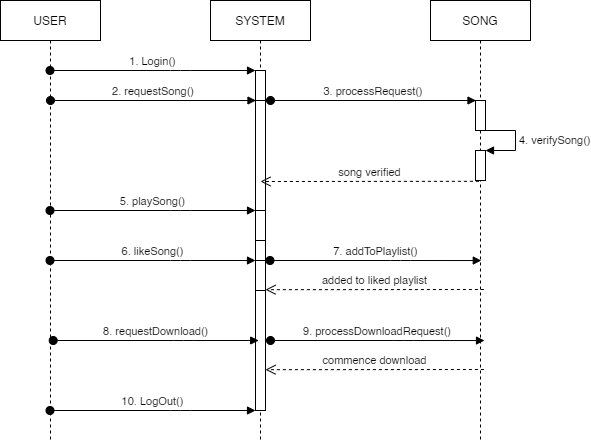

The diagram above was exported from draw.io. Its source (the exported page's mxGraphModel, read from the mxfile embedded in the PNG):
<mxGraphModel dx="1024" dy="601" grid="1" gridSize="10" guides="1" tooltips="1" connect="1" arrows="1" fold="1" page="1" pageScale="1" pageWidth="850" pageHeight="1100" math="0" shadow="0">
  <root>
    <mxCell id="0" />
    <mxCell id="1" parent="0" />
    <mxCell id="3nuBFxr9cyL0pnOWT2aG-1" value="SYSTEM" style="shape=umlLifeline;perimeter=lifelinePerimeter;container=1;collapsible=0;recursiveResize=0;rounded=0;shadow=0;strokeWidth=1;" parent="1" vertex="1">
      <mxGeometry x="310" y="80" width="100" height="440" as="geometry" />
    </mxCell>
    <mxCell id="3nuBFxr9cyL0pnOWT2aG-2" value="" style="points=[];perimeter=orthogonalPerimeter;rounded=0;shadow=0;strokeWidth=1;" parent="3nuBFxr9cyL0pnOWT2aG-1" vertex="1">
      <mxGeometry x="45" y="70" width="10" height="280" as="geometry" />
    </mxCell>
    <mxCell id="3nuBFxr9cyL0pnOWT2aG-5" value="SONG" style="shape=umlLifeline;perimeter=lifelinePerimeter;container=1;collapsible=0;recursiveResize=0;rounded=0;shadow=0;strokeWidth=1;" parent="1" vertex="1">
      <mxGeometry x="530" y="80" width="100" height="440" as="geometry" />
    </mxCell>
    <mxCell id="3nuBFxr9cyL0pnOWT2aG-6" value="" style="points=[];perimeter=orthogonalPerimeter;rounded=0;shadow=0;strokeWidth=1;" parent="3nuBFxr9cyL0pnOWT2aG-5" vertex="1">
      <mxGeometry x="45" y="100" width="10" height="30" as="geometry" />
    </mxCell>
    <mxCell id="lNeAMBVPEFMPPYUYcZoT-1" value="USER" style="shape=umlLifeline;perimeter=lifelinePerimeter;whiteSpace=wrap;html=1;container=1;collapsible=0;recursiveResize=0;outlineConnect=0;" vertex="1" parent="1">
      <mxGeometry x="100" y="80" width="100" height="440" as="geometry" />
    </mxCell>
    <mxCell id="3nuBFxr9cyL0pnOWT2aG-3" value="1. Login()" style="verticalAlign=bottom;startArrow=oval;endArrow=block;startSize=8;shadow=0;strokeWidth=1;" parent="1" target="3nuBFxr9cyL0pnOWT2aG-2" edge="1" source="lNeAMBVPEFMPPYUYcZoT-1">
      <mxGeometry relative="1" as="geometry">
        <mxPoint x="295" y="150" as="sourcePoint" />
        <Array as="points">
          <mxPoint x="280" y="150" />
        </Array>
      </mxGeometry>
    </mxCell>
    <mxCell id="lNeAMBVPEFMPPYUYcZoT-2" value="2. requestSong()" style="verticalAlign=bottom;startArrow=oval;endArrow=block;startSize=8;shadow=0;strokeWidth=1;" edge="1" parent="1">
      <mxGeometry relative="1" as="geometry">
        <mxPoint x="150" y="180" as="sourcePoint" />
        <mxPoint x="355.5" y="180" as="targetPoint" />
        <Array as="points">
          <mxPoint x="280.5" y="180" />
        </Array>
      </mxGeometry>
    </mxCell>
    <mxCell id="lNeAMBVPEFMPPYUYcZoT-3" value="" style="points=[];perimeter=orthogonalPerimeter;rounded=0;shadow=0;strokeWidth=1;" vertex="1" parent="1">
      <mxGeometry x="355" y="180" width="10" height="310" as="geometry" />
    </mxCell>
    <mxCell id="lNeAMBVPEFMPPYUYcZoT-4" value="3. processRequest()" style="verticalAlign=bottom;startArrow=oval;endArrow=block;startSize=8;shadow=0;strokeWidth=1;" edge="1" parent="1">
      <mxGeometry relative="1" as="geometry">
        <mxPoint x="370" y="180" as="sourcePoint" />
        <mxPoint x="575.5" y="180" as="targetPoint" />
        <Array as="points">
          <mxPoint x="500.5" y="180" />
        </Array>
      </mxGeometry>
    </mxCell>
    <mxCell id="lNeAMBVPEFMPPYUYcZoT-6" value="" style="html=1;points=[];perimeter=orthogonalPerimeter;" vertex="1" parent="1">
      <mxGeometry x="575" y="230" width="10" height="30" as="geometry" />
    </mxCell>
    <mxCell id="lNeAMBVPEFMPPYUYcZoT-7" value="4. verifySong()" style="edgeStyle=orthogonalEdgeStyle;html=1;align=left;spacingLeft=2;endArrow=block;rounded=0;entryX=1;entryY=0;" edge="1" target="lNeAMBVPEFMPPYUYcZoT-6" parent="1">
      <mxGeometry relative="1" as="geometry">
        <mxPoint x="585" y="210" as="sourcePoint" />
        <Array as="points">
          <mxPoint x="615" y="210" />
        </Array>
      </mxGeometry>
    </mxCell>
    <mxCell id="lNeAMBVPEFMPPYUYcZoT-10" value="song verified" style="html=1;verticalAlign=bottom;endArrow=open;dashed=1;endSize=8;exitX=0.34;exitY=1.027;exitDx=0;exitDy=0;exitPerimeter=0;" edge="1" source="lNeAMBVPEFMPPYUYcZoT-6" parent="1">
      <mxGeometry relative="1" as="geometry">
        <mxPoint x="360" y="261" as="targetPoint" />
        <mxPoint x="500" y="290" as="sourcePoint" />
      </mxGeometry>
    </mxCell>
    <mxCell id="lNeAMBVPEFMPPYUYcZoT-11" value="5. playSong()" style="verticalAlign=bottom;startArrow=oval;endArrow=block;startSize=8;shadow=0;strokeWidth=1;" edge="1" parent="1">
      <mxGeometry relative="1" as="geometry">
        <mxPoint x="149.5" y="290" as="sourcePoint" />
        <mxPoint x="355" y="290" as="targetPoint" />
        <Array as="points">
          <mxPoint x="280" y="290" />
        </Array>
      </mxGeometry>
    </mxCell>
    <mxCell id="lNeAMBVPEFMPPYUYcZoT-12" value="" style="points=[];perimeter=orthogonalPerimeter;rounded=0;shadow=0;strokeWidth=1;" vertex="1" parent="1">
      <mxGeometry x="355" y="290" width="10" height="30" as="geometry" />
    </mxCell>
    <mxCell id="lNeAMBVPEFMPPYUYcZoT-13" value="" style="points=[];perimeter=orthogonalPerimeter;rounded=0;shadow=0;strokeWidth=1;" vertex="1" parent="1">
      <mxGeometry x="355" y="340" width="10" height="30" as="geometry" />
    </mxCell>
    <mxCell id="lNeAMBVPEFMPPYUYcZoT-14" value="6. likeSong()" style="verticalAlign=bottom;startArrow=oval;endArrow=block;startSize=8;shadow=0;strokeWidth=1;" edge="1" parent="1">
      <mxGeometry relative="1" as="geometry">
        <mxPoint x="149.5" y="340" as="sourcePoint" />
        <mxPoint x="355" y="340" as="targetPoint" />
        <Array as="points">
          <mxPoint x="280" y="340" />
        </Array>
      </mxGeometry>
    </mxCell>
    <mxCell id="lNeAMBVPEFMPPYUYcZoT-15" value="7. addToPlaylist()" style="verticalAlign=bottom;startArrow=oval;endArrow=block;startSize=8;shadow=0;strokeWidth=1;entryX=0.508;entryY=0.591;entryDx=0;entryDy=0;entryPerimeter=0;" edge="1" parent="1" target="3nuBFxr9cyL0pnOWT2aG-5">
      <mxGeometry relative="1" as="geometry">
        <mxPoint x="369.5" y="340" as="sourcePoint" />
        <mxPoint x="575" y="340" as="targetPoint" />
        <Array as="points">
          <mxPoint x="500" y="340" />
        </Array>
      </mxGeometry>
    </mxCell>
    <mxCell id="lNeAMBVPEFMPPYUYcZoT-16" value="added to liked playlist" style="html=1;verticalAlign=bottom;endArrow=open;dashed=1;endSize=8;exitX=0.34;exitY=1.027;exitDx=0;exitDy=0;exitPerimeter=0;" edge="1" parent="1">
      <mxGeometry relative="1" as="geometry">
        <mxPoint x="365" y="369.19" as="targetPoint" />
        <mxPoint x="583.4000000000001" y="368.99999999999994" as="sourcePoint" />
      </mxGeometry>
    </mxCell>
    <mxCell id="lNeAMBVPEFMPPYUYcZoT-17" value="8. requestDownload()" style="verticalAlign=bottom;startArrow=oval;endArrow=block;startSize=8;shadow=0;strokeWidth=1;" edge="1" parent="1">
      <mxGeometry relative="1" as="geometry">
        <mxPoint x="152.7" y="420" as="sourcePoint" />
        <mxPoint x="358.20000000000005" y="420" as="targetPoint" />
        <Array as="points">
          <mxPoint x="283.20000000000005" y="420" />
        </Array>
      </mxGeometry>
    </mxCell>
    <mxCell id="lNeAMBVPEFMPPYUYcZoT-18" value="9. processDownloadRequest()" style="verticalAlign=bottom;startArrow=oval;endArrow=block;startSize=8;shadow=0;strokeWidth=1;entryX=0.508;entryY=0.591;entryDx=0;entryDy=0;entryPerimeter=0;" edge="1" parent="1">
      <mxGeometry relative="1" as="geometry">
        <mxPoint x="370" y="420" as="sourcePoint" />
        <mxPoint x="584" y="420.03999999999996" as="targetPoint" />
        <Array as="points">
          <mxPoint x="503.20000000000005" y="420" />
        </Array>
      </mxGeometry>
    </mxCell>
    <mxCell id="lNeAMBVPEFMPPYUYcZoT-19" value="commence download" style="html=1;verticalAlign=bottom;endArrow=open;dashed=1;endSize=8;exitX=0.34;exitY=1.027;exitDx=0;exitDy=0;exitPerimeter=0;" edge="1" parent="1">
      <mxGeometry relative="1" as="geometry">
        <mxPoint x="365" y="449.19000000000005" as="targetPoint" />
        <mxPoint x="583.4000000000001" y="449" as="sourcePoint" />
      </mxGeometry>
    </mxCell>
    <mxCell id="lNeAMBVPEFMPPYUYcZoT-20" value="10. LogOut()" style="verticalAlign=bottom;startArrow=oval;endArrow=block;startSize=8;shadow=0;strokeWidth=1;" edge="1" parent="1">
      <mxGeometry relative="1" as="geometry">
        <mxPoint x="149.50000000000006" y="490" as="sourcePoint" />
        <mxPoint x="355.00000000000006" y="490" as="targetPoint" />
        <Array as="points">
          <mxPoint x="280.00000000000006" y="490" />
        </Array>
      </mxGeometry>
    </mxCell>
  </root>
</mxGraphModel>